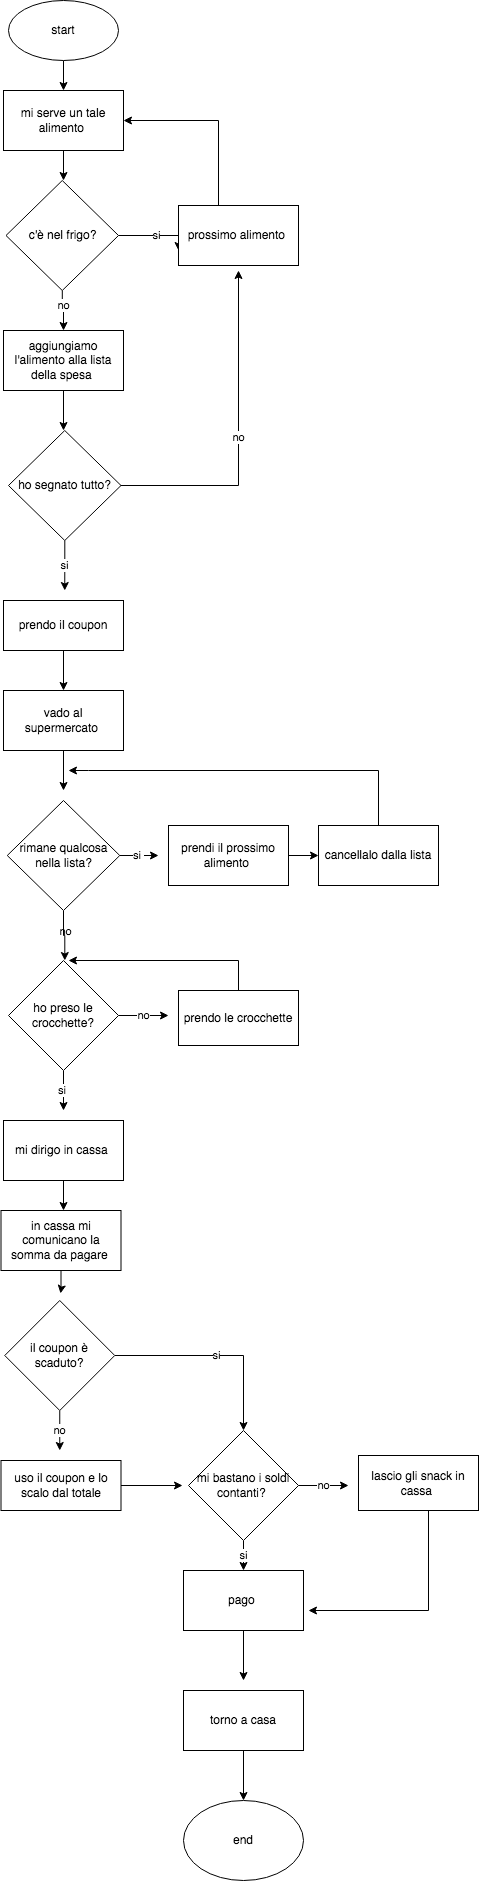

The diagram above was exported from draw.io. Its source (the exported page's mxGraphModel, read from the mxfile embedded in the PNG):
<mxGraphModel dx="786" dy="523" grid="1" gridSize="10" guides="1" tooltips="1" connect="1" arrows="1" fold="1" page="1" pageScale="1" pageWidth="827" pageHeight="1169" math="0" shadow="0">
  <root>
    <mxCell id="WIyWlLk6GJQsqaUBKTNV-0" />
    <mxCell id="WIyWlLk6GJQsqaUBKTNV-1" parent="WIyWlLk6GJQsqaUBKTNV-0" />
    <mxCell id="aAegXlNE_od5B-ifOfnH-2" style="edgeStyle=orthogonalEdgeStyle;rounded=0;orthogonalLoop=1;jettySize=auto;html=1;" parent="WIyWlLk6GJQsqaUBKTNV-1" source="aAegXlNE_od5B-ifOfnH-1" edge="1">
      <mxGeometry relative="1" as="geometry">
        <mxPoint x="235" y="120" as="targetPoint" />
      </mxGeometry>
    </mxCell>
    <mxCell id="aAegXlNE_od5B-ifOfnH-1" value="start" style="ellipse;whiteSpace=wrap;html=1;" parent="WIyWlLk6GJQsqaUBKTNV-1" vertex="1">
      <mxGeometry x="180" y="30" width="110" height="60" as="geometry" />
    </mxCell>
    <mxCell id="aAegXlNE_od5B-ifOfnH-5" style="edgeStyle=orthogonalEdgeStyle;rounded=0;orthogonalLoop=1;jettySize=auto;html=1;" parent="WIyWlLk6GJQsqaUBKTNV-1" source="aAegXlNE_od5B-ifOfnH-4" edge="1">
      <mxGeometry relative="1" as="geometry">
        <mxPoint x="235" y="210" as="targetPoint" />
      </mxGeometry>
    </mxCell>
    <mxCell id="aAegXlNE_od5B-ifOfnH-4" value="mi serve un tale alimento&amp;nbsp;" style="rounded=0;whiteSpace=wrap;html=1;" parent="WIyWlLk6GJQsqaUBKTNV-1" vertex="1">
      <mxGeometry x="175" y="120" width="120" height="60" as="geometry" />
    </mxCell>
    <mxCell id="aAegXlNE_od5B-ifOfnH-8" value="si" style="edgeStyle=orthogonalEdgeStyle;rounded=0;orthogonalLoop=1;jettySize=auto;html=1;entryX=0;entryY=0.75;entryDx=0;entryDy=0;" parent="WIyWlLk6GJQsqaUBKTNV-1" source="aAegXlNE_od5B-ifOfnH-7" target="aAegXlNE_od5B-ifOfnH-9" edge="1">
      <mxGeometry relative="1" as="geometry">
        <mxPoint x="320" y="250" as="targetPoint" />
        <Array as="points">
          <mxPoint x="350" y="265" />
        </Array>
      </mxGeometry>
    </mxCell>
    <mxCell id="aAegXlNE_od5B-ifOfnH-13" style="edgeStyle=orthogonalEdgeStyle;rounded=0;orthogonalLoop=1;jettySize=auto;html=1;" parent="WIyWlLk6GJQsqaUBKTNV-1" source="aAegXlNE_od5B-ifOfnH-7" edge="1">
      <mxGeometry relative="1" as="geometry">
        <mxPoint x="235" y="360" as="targetPoint" />
      </mxGeometry>
    </mxCell>
    <mxCell id="aAegXlNE_od5B-ifOfnH-14" value="no" style="edgeLabel;html=1;align=center;verticalAlign=middle;resizable=0;points=[];" parent="aAegXlNE_od5B-ifOfnH-13" vertex="1" connectable="0">
      <mxGeometry x="-0.25" y="1" relative="1" as="geometry">
        <mxPoint as="offset" />
      </mxGeometry>
    </mxCell>
    <mxCell id="aAegXlNE_od5B-ifOfnH-7" value="c'è nel frigo?" style="rhombus;whiteSpace=wrap;html=1;" parent="WIyWlLk6GJQsqaUBKTNV-1" vertex="1">
      <mxGeometry x="177.5" y="210" width="112.5" height="110" as="geometry" />
    </mxCell>
    <mxCell id="aAegXlNE_od5B-ifOfnH-10" style="edgeStyle=orthogonalEdgeStyle;rounded=0;orthogonalLoop=1;jettySize=auto;html=1;entryX=1;entryY=0.5;entryDx=0;entryDy=0;" parent="WIyWlLk6GJQsqaUBKTNV-1" source="aAegXlNE_od5B-ifOfnH-9" target="aAegXlNE_od5B-ifOfnH-4" edge="1">
      <mxGeometry relative="1" as="geometry">
        <mxPoint x="340" y="140" as="targetPoint" />
        <Array as="points">
          <mxPoint x="390" y="150" />
        </Array>
      </mxGeometry>
    </mxCell>
    <mxCell id="aAegXlNE_od5B-ifOfnH-9" value="prossimo alimento&amp;nbsp;" style="rounded=0;whiteSpace=wrap;html=1;" parent="WIyWlLk6GJQsqaUBKTNV-1" vertex="1">
      <mxGeometry x="350" y="235" width="120" height="60" as="geometry" />
    </mxCell>
    <mxCell id="aAegXlNE_od5B-ifOfnH-16" style="edgeStyle=orthogonalEdgeStyle;rounded=0;orthogonalLoop=1;jettySize=auto;html=1;" parent="WIyWlLk6GJQsqaUBKTNV-1" source="aAegXlNE_od5B-ifOfnH-15" edge="1">
      <mxGeometry relative="1" as="geometry">
        <mxPoint x="235" y="460" as="targetPoint" />
      </mxGeometry>
    </mxCell>
    <mxCell id="aAegXlNE_od5B-ifOfnH-15" value="aggiungiamo l'alimento alla lista della spesa&amp;nbsp;" style="rounded=0;whiteSpace=wrap;html=1;" parent="WIyWlLk6GJQsqaUBKTNV-1" vertex="1">
      <mxGeometry x="175" y="360" width="120" height="60" as="geometry" />
    </mxCell>
    <mxCell id="aAegXlNE_od5B-ifOfnH-20" value="no" style="edgeStyle=orthogonalEdgeStyle;rounded=0;orthogonalLoop=1;jettySize=auto;html=1;" parent="WIyWlLk6GJQsqaUBKTNV-1" source="aAegXlNE_od5B-ifOfnH-19" edge="1">
      <mxGeometry relative="1" as="geometry">
        <mxPoint x="410" y="300" as="targetPoint" />
      </mxGeometry>
    </mxCell>
    <mxCell id="aAegXlNE_od5B-ifOfnH-21" value="si" style="edgeStyle=orthogonalEdgeStyle;rounded=0;orthogonalLoop=1;jettySize=auto;html=1;" parent="WIyWlLk6GJQsqaUBKTNV-1" source="aAegXlNE_od5B-ifOfnH-19" edge="1">
      <mxGeometry relative="1" as="geometry">
        <mxPoint x="236.25" y="620" as="targetPoint" />
      </mxGeometry>
    </mxCell>
    <mxCell id="aAegXlNE_od5B-ifOfnH-19" value="ho segnato tutto?" style="rhombus;whiteSpace=wrap;html=1;" parent="WIyWlLk6GJQsqaUBKTNV-1" vertex="1">
      <mxGeometry x="180" y="460" width="112.5" height="110" as="geometry" />
    </mxCell>
    <mxCell id="aAegXlNE_od5B-ifOfnH-23" style="edgeStyle=orthogonalEdgeStyle;rounded=0;orthogonalLoop=1;jettySize=auto;html=1;" parent="WIyWlLk6GJQsqaUBKTNV-1" source="aAegXlNE_od5B-ifOfnH-22" target="aAegXlNE_od5B-ifOfnH-24" edge="1">
      <mxGeometry relative="1" as="geometry">
        <mxPoint x="235" y="720" as="targetPoint" />
      </mxGeometry>
    </mxCell>
    <mxCell id="aAegXlNE_od5B-ifOfnH-22" value="prendo il coupon" style="rounded=0;whiteSpace=wrap;html=1;" parent="WIyWlLk6GJQsqaUBKTNV-1" vertex="1">
      <mxGeometry x="175" y="630" width="120" height="50" as="geometry" />
    </mxCell>
    <mxCell id="aAegXlNE_od5B-ifOfnH-25" style="edgeStyle=orthogonalEdgeStyle;rounded=0;orthogonalLoop=1;jettySize=auto;html=1;" parent="WIyWlLk6GJQsqaUBKTNV-1" source="aAegXlNE_od5B-ifOfnH-24" edge="1">
      <mxGeometry relative="1" as="geometry">
        <mxPoint x="235" y="820" as="targetPoint" />
      </mxGeometry>
    </mxCell>
    <mxCell id="aAegXlNE_od5B-ifOfnH-24" value="vado al supermercato&amp;nbsp;" style="rounded=0;whiteSpace=wrap;html=1;" parent="WIyWlLk6GJQsqaUBKTNV-1" vertex="1">
      <mxGeometry x="175" y="720" width="120" height="60" as="geometry" />
    </mxCell>
    <mxCell id="aAegXlNE_od5B-ifOfnH-33" style="edgeStyle=orthogonalEdgeStyle;rounded=0;orthogonalLoop=1;jettySize=auto;html=1;" parent="WIyWlLk6GJQsqaUBKTNV-1" source="aAegXlNE_od5B-ifOfnH-31" edge="1">
      <mxGeometry relative="1" as="geometry">
        <mxPoint x="330" y="885" as="targetPoint" />
      </mxGeometry>
    </mxCell>
    <mxCell id="aAegXlNE_od5B-ifOfnH-37" value="no" style="edgeLabel;html=1;align=center;verticalAlign=middle;resizable=0;points=[];" parent="aAegXlNE_od5B-ifOfnH-33" vertex="1" connectable="0">
      <mxGeometry x="-0.1415" y="-1" relative="1" as="geometry">
        <mxPoint x="-73" y="74" as="offset" />
      </mxGeometry>
    </mxCell>
    <mxCell id="aAegXlNE_od5B-ifOfnH-35" value="si&amp;nbsp;" style="edgeStyle=orthogonalEdgeStyle;rounded=0;orthogonalLoop=1;jettySize=auto;html=1;exitX=0.5;exitY=1;exitDx=0;exitDy=0;" parent="WIyWlLk6GJQsqaUBKTNV-1" source="aAegXlNE_od5B-ifOfnH-31" edge="1">
      <mxGeometry x="-1" y="93" relative="1" as="geometry">
        <mxPoint x="236.29999999999995" y="990" as="targetPoint" />
        <mxPoint x="-18" y="-55" as="offset" />
      </mxGeometry>
    </mxCell>
    <mxCell id="aAegXlNE_od5B-ifOfnH-31" value="rimane qualcosa nella lista?" style="rhombus;whiteSpace=wrap;html=1;" parent="WIyWlLk6GJQsqaUBKTNV-1" vertex="1">
      <mxGeometry x="178.75" y="830" width="112.5" height="110" as="geometry" />
    </mxCell>
    <mxCell id="aAegXlNE_od5B-ifOfnH-41" style="edgeStyle=orthogonalEdgeStyle;rounded=0;orthogonalLoop=1;jettySize=auto;html=1;" parent="WIyWlLk6GJQsqaUBKTNV-1" source="aAegXlNE_od5B-ifOfnH-32" target="aAegXlNE_od5B-ifOfnH-42" edge="1">
      <mxGeometry relative="1" as="geometry">
        <mxPoint x="500" y="885" as="targetPoint" />
      </mxGeometry>
    </mxCell>
    <mxCell id="aAegXlNE_od5B-ifOfnH-32" value="prendi il prossimo alimento&amp;nbsp;" style="rounded=0;whiteSpace=wrap;html=1;" parent="WIyWlLk6GJQsqaUBKTNV-1" vertex="1">
      <mxGeometry x="340" y="855" width="120" height="60" as="geometry" />
    </mxCell>
    <mxCell id="aAegXlNE_od5B-ifOfnH-43" style="edgeStyle=orthogonalEdgeStyle;rounded=0;orthogonalLoop=1;jettySize=auto;html=1;" parent="WIyWlLk6GJQsqaUBKTNV-1" source="aAegXlNE_od5B-ifOfnH-42" edge="1">
      <mxGeometry relative="1" as="geometry">
        <mxPoint x="240" y="800" as="targetPoint" />
        <Array as="points">
          <mxPoint x="550" y="800" />
          <mxPoint x="260" y="800" />
        </Array>
      </mxGeometry>
    </mxCell>
    <mxCell id="aAegXlNE_od5B-ifOfnH-42" value="cancellalo dalla lista" style="rounded=0;whiteSpace=wrap;html=1;" parent="WIyWlLk6GJQsqaUBKTNV-1" vertex="1">
      <mxGeometry x="490" y="855" width="120" height="60" as="geometry" />
    </mxCell>
    <mxCell id="aAegXlNE_od5B-ifOfnH-45" value="no" style="edgeStyle=orthogonalEdgeStyle;rounded=0;orthogonalLoop=1;jettySize=auto;html=1;" parent="WIyWlLk6GJQsqaUBKTNV-1" source="aAegXlNE_od5B-ifOfnH-44" edge="1">
      <mxGeometry relative="1" as="geometry">
        <mxPoint x="340" y="1045" as="targetPoint" />
      </mxGeometry>
    </mxCell>
    <mxCell id="aAegXlNE_od5B-ifOfnH-47" value="si&amp;nbsp;" style="edgeStyle=orthogonalEdgeStyle;rounded=0;orthogonalLoop=1;jettySize=auto;html=1;exitX=0.5;exitY=1;exitDx=0;exitDy=0;" parent="WIyWlLk6GJQsqaUBKTNV-1" source="aAegXlNE_od5B-ifOfnH-44" edge="1">
      <mxGeometry relative="1" as="geometry">
        <mxPoint x="235" y="1140" as="targetPoint" />
      </mxGeometry>
    </mxCell>
    <mxCell id="aAegXlNE_od5B-ifOfnH-44" value="ho preso le crocchette?" style="rhombus;whiteSpace=wrap;html=1;" parent="WIyWlLk6GJQsqaUBKTNV-1" vertex="1">
      <mxGeometry x="180" y="990" width="110" height="110" as="geometry" />
    </mxCell>
    <mxCell id="aAegXlNE_od5B-ifOfnH-51" style="edgeStyle=orthogonalEdgeStyle;rounded=0;orthogonalLoop=1;jettySize=auto;html=1;" parent="WIyWlLk6GJQsqaUBKTNV-1" source="aAegXlNE_od5B-ifOfnH-46" edge="1">
      <mxGeometry relative="1" as="geometry">
        <mxPoint x="240" y="990" as="targetPoint" />
        <Array as="points">
          <mxPoint x="410" y="990" />
        </Array>
      </mxGeometry>
    </mxCell>
    <mxCell id="aAegXlNE_od5B-ifOfnH-46" value="prendo le crocchette" style="rounded=0;whiteSpace=wrap;html=1;" parent="WIyWlLk6GJQsqaUBKTNV-1" vertex="1">
      <mxGeometry x="350" y="1020" width="120" height="55" as="geometry" />
    </mxCell>
    <mxCell id="aAegXlNE_od5B-ifOfnH-61" style="edgeStyle=orthogonalEdgeStyle;rounded=0;orthogonalLoop=1;jettySize=auto;html=1;" parent="WIyWlLk6GJQsqaUBKTNV-1" source="aAegXlNE_od5B-ifOfnH-48" edge="1">
      <mxGeometry relative="1" as="geometry">
        <mxPoint x="235" y="1240" as="targetPoint" />
      </mxGeometry>
    </mxCell>
    <mxCell id="aAegXlNE_od5B-ifOfnH-48" value="mi dirigo in cassa&amp;nbsp;" style="rounded=0;whiteSpace=wrap;html=1;" parent="WIyWlLk6GJQsqaUBKTNV-1" vertex="1">
      <mxGeometry x="175" y="1150" width="120" height="60" as="geometry" />
    </mxCell>
    <mxCell id="aAegXlNE_od5B-ifOfnH-58" value="si" style="edgeStyle=orthogonalEdgeStyle;rounded=0;orthogonalLoop=1;jettySize=auto;html=1;entryX=0.5;entryY=0;entryDx=0;entryDy=0;" parent="WIyWlLk6GJQsqaUBKTNV-1" source="aAegXlNE_od5B-ifOfnH-55" target="aAegXlNE_od5B-ifOfnH-68" edge="1">
      <mxGeometry relative="1" as="geometry">
        <mxPoint x="410" y="1450" as="targetPoint" />
        <Array as="points">
          <mxPoint x="415" y="1385" />
        </Array>
      </mxGeometry>
    </mxCell>
    <mxCell id="aAegXlNE_od5B-ifOfnH-59" value="no" style="edgeStyle=orthogonalEdgeStyle;rounded=0;orthogonalLoop=1;jettySize=auto;html=1;exitX=0.5;exitY=1;exitDx=0;exitDy=0;" parent="WIyWlLk6GJQsqaUBKTNV-1" source="aAegXlNE_od5B-ifOfnH-55" edge="1">
      <mxGeometry relative="1" as="geometry">
        <mxPoint x="231.25" y="1480" as="targetPoint" />
      </mxGeometry>
    </mxCell>
    <mxCell id="aAegXlNE_od5B-ifOfnH-55" value="il coupon è scaduto?" style="rhombus;whiteSpace=wrap;html=1;" parent="WIyWlLk6GJQsqaUBKTNV-1" vertex="1">
      <mxGeometry x="176.25" y="1330" width="110" height="110" as="geometry" />
    </mxCell>
    <mxCell id="aAegXlNE_od5B-ifOfnH-66" style="edgeStyle=orthogonalEdgeStyle;rounded=0;orthogonalLoop=1;jettySize=auto;html=1;" parent="WIyWlLk6GJQsqaUBKTNV-1" source="aAegXlNE_od5B-ifOfnH-60" edge="1">
      <mxGeometry relative="1" as="geometry">
        <mxPoint x="354" y="1515" as="targetPoint" />
      </mxGeometry>
    </mxCell>
    <mxCell id="aAegXlNE_od5B-ifOfnH-60" value="uso il coupon e lo scalo dal totale" style="rounded=0;whiteSpace=wrap;html=1;" parent="WIyWlLk6GJQsqaUBKTNV-1" vertex="1">
      <mxGeometry x="172.5" y="1490" width="120" height="50" as="geometry" />
    </mxCell>
    <mxCell id="aAegXlNE_od5B-ifOfnH-63" style="edgeStyle=orthogonalEdgeStyle;rounded=0;orthogonalLoop=1;jettySize=auto;html=1;entryX=0.507;entryY=-0.064;entryDx=0;entryDy=0;entryPerimeter=0;" parent="WIyWlLk6GJQsqaUBKTNV-1" source="aAegXlNE_od5B-ifOfnH-62" target="aAegXlNE_od5B-ifOfnH-55" edge="1">
      <mxGeometry relative="1" as="geometry" />
    </mxCell>
    <mxCell id="aAegXlNE_od5B-ifOfnH-62" value="in cassa mi comunicano la somma da pagare&amp;nbsp;" style="rounded=0;whiteSpace=wrap;html=1;" parent="WIyWlLk6GJQsqaUBKTNV-1" vertex="1">
      <mxGeometry x="172.5" y="1240" width="120" height="60" as="geometry" />
    </mxCell>
    <mxCell id="aAegXlNE_od5B-ifOfnH-69" value="si" style="edgeStyle=orthogonalEdgeStyle;rounded=0;orthogonalLoop=1;jettySize=auto;html=1;exitX=0.5;exitY=1;exitDx=0;exitDy=0;" parent="WIyWlLk6GJQsqaUBKTNV-1" source="aAegXlNE_od5B-ifOfnH-68" target="aAegXlNE_od5B-ifOfnH-70" edge="1">
      <mxGeometry relative="1" as="geometry">
        <mxPoint x="415" y="1610" as="targetPoint" />
      </mxGeometry>
    </mxCell>
    <mxCell id="aAegXlNE_od5B-ifOfnH-71" value="no" style="edgeStyle=orthogonalEdgeStyle;rounded=0;orthogonalLoop=1;jettySize=auto;html=1;" parent="WIyWlLk6GJQsqaUBKTNV-1" source="aAegXlNE_od5B-ifOfnH-68" edge="1">
      <mxGeometry relative="1" as="geometry">
        <mxPoint x="520.0000000000001" y="1515" as="targetPoint" />
      </mxGeometry>
    </mxCell>
    <mxCell id="aAegXlNE_od5B-ifOfnH-68" value="mi bastano i soldi contanti?&amp;nbsp;" style="rhombus;whiteSpace=wrap;html=1;" parent="WIyWlLk6GJQsqaUBKTNV-1" vertex="1">
      <mxGeometry x="360" y="1460" width="110" height="110" as="geometry" />
    </mxCell>
    <mxCell id="aAegXlNE_od5B-ifOfnH-74" style="edgeStyle=orthogonalEdgeStyle;rounded=0;orthogonalLoop=1;jettySize=auto;html=1;" parent="WIyWlLk6GJQsqaUBKTNV-1" source="aAegXlNE_od5B-ifOfnH-70" edge="1">
      <mxGeometry relative="1" as="geometry">
        <mxPoint x="415" y="1710" as="targetPoint" />
      </mxGeometry>
    </mxCell>
    <mxCell id="aAegXlNE_od5B-ifOfnH-70" value="pago&amp;nbsp;" style="rounded=0;whiteSpace=wrap;html=1;" parent="WIyWlLk6GJQsqaUBKTNV-1" vertex="1">
      <mxGeometry x="355" y="1600" width="120" height="60" as="geometry" />
    </mxCell>
    <mxCell id="aAegXlNE_od5B-ifOfnH-73" style="edgeStyle=orthogonalEdgeStyle;rounded=0;orthogonalLoop=1;jettySize=auto;html=1;" parent="WIyWlLk6GJQsqaUBKTNV-1" source="aAegXlNE_od5B-ifOfnH-72" edge="1">
      <mxGeometry relative="1" as="geometry">
        <mxPoint x="480" y="1640" as="targetPoint" />
        <Array as="points">
          <mxPoint x="600" y="1640" />
        </Array>
      </mxGeometry>
    </mxCell>
    <mxCell id="aAegXlNE_od5B-ifOfnH-72" value="lascio gli snack in cassa&amp;nbsp;" style="rounded=0;whiteSpace=wrap;html=1;" parent="WIyWlLk6GJQsqaUBKTNV-1" vertex="1">
      <mxGeometry x="530" y="1485" width="120" height="55" as="geometry" />
    </mxCell>
    <mxCell id="aAegXlNE_od5B-ifOfnH-78" style="edgeStyle=orthogonalEdgeStyle;rounded=0;orthogonalLoop=1;jettySize=auto;html=1;" parent="WIyWlLk6GJQsqaUBKTNV-1" source="aAegXlNE_od5B-ifOfnH-77" target="aAegXlNE_od5B-ifOfnH-79" edge="1">
      <mxGeometry relative="1" as="geometry">
        <mxPoint x="415" y="1820" as="targetPoint" />
      </mxGeometry>
    </mxCell>
    <mxCell id="aAegXlNE_od5B-ifOfnH-77" value="torno a casa" style="rounded=0;whiteSpace=wrap;html=1;" parent="WIyWlLk6GJQsqaUBKTNV-1" vertex="1">
      <mxGeometry x="355" y="1720" width="120" height="60" as="geometry" />
    </mxCell>
    <mxCell id="aAegXlNE_od5B-ifOfnH-79" value="end" style="ellipse;whiteSpace=wrap;html=1;" parent="WIyWlLk6GJQsqaUBKTNV-1" vertex="1">
      <mxGeometry x="355" y="1830" width="120" height="80" as="geometry" />
    </mxCell>
  </root>
</mxGraphModel>